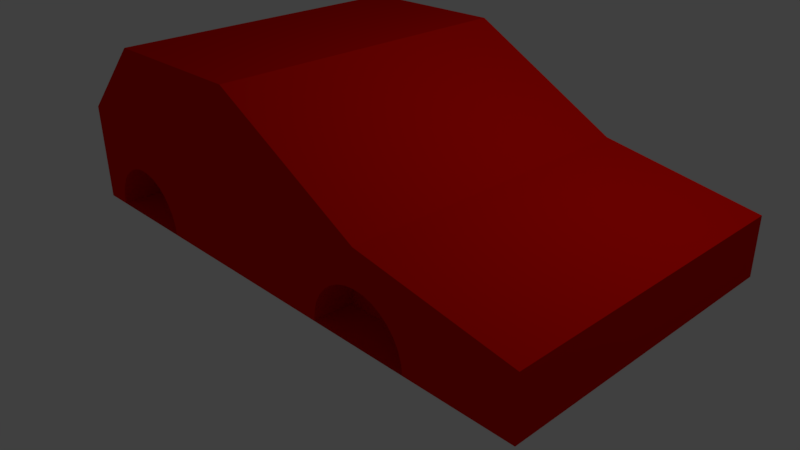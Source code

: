 # Source: car.blend  (saved by Blender 2.77.0; exported with 4.5.12 LTS)
import bpy
from mathutils import Matrix  # noqa: F401  (used for matrix-valued properties, if any)

bpy.ops.wm.read_factory_settings(use_empty=True)
scene = bpy.context.scene
scene.name = 'Scene'

# ---- collections
col_collection_1 = bpy.data.collections.new('Collection 1'); scene.collection.children.link(col_collection_1)

# ---- materials (node trees are filled in below, after node groups)
mat_material = bpy.data.materials.new('Material')
mat_material.alpha_threshold = 0.0
mat_material.use_transparent_shadow = False
mat_material.diffuse_color = (0.8, 0.004052, 0.0, 1.0)
mat_material.roughness = 0.5

# ---- material node trees

# ---- world
world_world = bpy.data.worlds.new('World'); scene.world = world_world
world_world.color = (0.05088, 0.05088, 0.05088)
world_world.use_sun_shadow = False
world_world.sun_shadow_jitter_overblur = 0.0
world_world.cycles.sampling_method = 'MANUAL'

# ---- cameras
cam_camera = bpy.data.cameras.new('Camera')
cam_camera.clip_end = 100.0
cam_camera.lens = 35.0
cam_camera.sensor_width = 32.0
cam_camera.sensor_height = 18.0
cam_camera.ortho_scale = 7.314
cam_camera.dof.focus_distance = 0.0
cam_camera.dof.aperture_fstop = 128.0

# ---- lights
light_lamp = bpy.data.lights.new('Lamp', 'POINT')
light_lamp.transmission_factor = 0.0
light_lamp.cutoff_distance = 30.0
light_lamp.energy = 100.0
light_lamp.shadow_buffer_clip_start = 1.001
light_lamp.shadow_soft_size = 0.1
light_lamp.shadow_maximum_resolution = 0.006
light_lamp.use_absolute_resolution = True

# ---- meshes
me_plane_001 = bpy.data.meshes.new('Plane.001')
me_plane_001.from_pydata([(2.167, -0.5, 1.776e-15), (3.167, -0.5, 1.776e-15), (2.167, 0.5, -1.776e-15), (3.167, 0.5, -1.776e-15), (-1.0, 0.375, 1.05), (-0.6667, 0.375, 1.05), (-1.0, 0.2653, 1.059), (-0.6667, 0.2653, 1.059), (-1.0, 0.1597, 1.084), (-0.6667, 0.1597, 1.084), (-1.0, 0.06249, 1.126), (-0.6667, 0.06249, 1.126), (-1.0, -0.02275, 1.182), (-0.6667, -0.02275, 1.182), (-1.0, -0.0927, 1.25), (-0.6667, -0.0927, 1.25), (-1.0, -0.1447, 1.328), (-0.6667, -0.1447, 1.328), (-1.0, -0.1767, 1.412), (-0.6667, -0.1767, 1.412), (-1.0, -0.1875, 1.5), (-0.6667, -0.1875, 1.5), (-1.0, -0.1767, 1.588), (-0.6667, -0.1767, 1.588), (-1.0, -0.1447, 1.672), (-0.6667, -0.1447, 1.672), (-1.0, -0.0927, 1.75), (-0.6667, -0.0927, 1.75), (-1.0, -0.02275, 1.818), (-0.6667, -0.02275, 1.818), (-1.0, 0.06249, 1.874), (-0.6667, 0.06249, 1.874), (-1.0, 0.1597, 1.916), (-0.6667, 0.1597, 1.916), (-1.0, 0.2653, 1.941), (-0.6667, 0.2653, 1.941), (-1.0, 0.375, 1.95), (-0.6667, 0.375, 1.95), (-1.0, 0.4847, 1.941), (-0.6667, 0.4847, 1.941), (-1.0, 0.5903, 1.916), (-0.6667, 0.5903, 1.916), (-1.0, 0.6875, 1.874), (-0.6667, 0.6875, 1.874), (-1.0, 0.7727, 1.818), (-0.6667, 0.7727, 1.818), (-1.0, 0.8427, 1.75), (-0.6667, 0.8427, 1.75), (-1.0, 0.8947, 1.672), (-0.6667, 0.8947, 1.672), (-1.0, 0.9267, 1.588), (-0.6667, 0.9267, 1.588), (-1.0, 0.9375, 1.5), (-0.6667, 0.9375, 1.5), (-1.0, 0.9267, 1.412), (-0.6667, 0.9267, 1.412), (-1.0, 0.8947, 1.328), (-0.6667, 0.8947, 1.328), (-1.0, 0.8427, 1.25), (-0.6667, 0.8427, 1.25), (-1.0, 0.7727, 1.182), (-0.6667, 0.7727, 1.182), (-1.0, 0.6875, 1.126), (-0.6667, 0.6875, 1.126), (-1.0, 0.5903, 1.084), (-0.6667, 0.5903, 1.084), (-1.0, 0.4847, 1.059), (-0.6667, 0.4847, 1.059), (-1.0, -0.25, 2.0), (-1.0, 1.0, 2.0), (-1.0, -0.25, 1.0), (-1.0, 1.0, 1.0), (-0.6667, -0.25, 2.0), (-0.6667, 1.0, 2.0), (-0.6667, -0.25, 1.0), (-0.6667, 1.0, 1.0), (-3.576e-07, 2.25, 3.5), (-1.192e-07, 2.25, -0.5), (4.0, -0.5, 3.5), (3.333, -0.5, -0.5), (-0.6667, 1.063, 3.5), (-0.6667, -0.5, 3.5), (-0.6667, 1.062, -0.5), (-0.6667, -0.5, -0.5), (1.192e-07, 0.3125, -0.5), (-0.08454, 0.2969, -0.5), (-0.1658, 0.2507, -0.5), (-0.2407, 0.1756, -0.5), (-0.3064, 0.07452, -0.5), (-0.3603, -0.0486, -0.5), (-0.4003, -0.1891, -0.5), (-0.425, -0.3415, -0.5), (-0.4333, -0.5, -0.5), (0.4333, -0.5, -0.5), (0.425, -0.3415, -0.5), (0.4003, -0.1891, -0.5), (0.3603, -0.0486, -0.5), (0.3064, 0.07452, -0.5), (0.2407, 0.1756, -0.5), (0.1658, 0.2507, -0.5), (0.08454, 0.2969, -0.5), (3.333, -0.5, 3.5), (-1.192e-07, 0.3125, 3.5), (-0.08454, 0.2969, 3.5), (-0.1658, 0.2507, 3.5), (-0.2407, 0.1756, 3.5), (-0.3064, 0.07452, 3.5), (-0.3603, -0.0486, 3.5), (-0.4003, -0.1891, 3.5), (-0.425, -0.3415, 3.5), (-0.4333, -0.5, 3.5), (0.4333, -0.5, 3.5), (0.425, -0.3415, 3.5), (0.4003, -0.1891, 3.5), (0.3603, -0.0486, 3.5), (0.3064, 0.07453, 3.5), (0.2407, 0.1756, 3.5), (0.1658, 0.2507, 3.5), (0.08454, 0.2969, 3.5), (2.667, 0.3125, -0.5), (2.582, 0.2969, -0.5), (2.306, -0.0486, -0.5), (3.1, -0.5, -0.5), (3.092, -0.3415, -0.5), (3.067, -0.1891, -0.5), (2.973, 0.07452, -0.5), (2.501, 0.2507, -0.5), (2.426, 0.1756, -0.5), (2.36, 0.07452, -0.5), (2.266, -0.1891, -0.5), (2.242, -0.3415, -0.5), (2.233, -0.5, -0.5), (3.027, -0.0486, -0.5), (2.907, 0.1756, -0.5), (2.832, 0.2507, -0.5), (2.751, 0.2969, -0.5), (2.667, 0.3125, 3.5), (2.582, 0.2969, 3.5), (2.501, 0.2507, 3.5), (2.426, 0.1756, 3.5), (2.36, 0.07452, 3.5), (2.306, -0.0486, 3.5), (2.266, -0.1891, 3.5), (2.242, -0.3415, 3.5), (2.233, -0.5, 3.5), (3.1, -0.5, 3.5), (3.092, -0.3415, 3.5), (3.067, -0.1891, 3.5), (3.027, -0.0486, 3.5), (2.973, 0.07453, 3.5), (2.907, 0.1756, 3.5), (2.832, 0.2507, 3.5), (2.751, 0.2969, 3.5), (4.0, 0.4375, 3.5), (4.0, 0.4375, -0.5), (4.0, -0.5, -0.5), (2.667, 0.875, 3.5), (2.667, 0.875, -0.5), (1.333, 2.25, 3.5), (1.333, 2.25, -0.5), (-0.5, -0.5, 0.0), (0.5, -0.5, 0.0), (-0.5, 0.5, 0.0), (0.5, 0.5, 0.0), (2.167, -0.5, 3.0), (3.167, -0.5, 3.0), (2.167, 0.5, 3.0), (3.167, 0.5, 3.0), (-0.5, -0.5, 3.0), (0.5, -0.5, 3.0), (-0.5, 0.5, 3.0), (0.5, 0.5, 3.0)], [], [(0, 2, 3, 1), (4, 5, 7, 6), (6, 7, 9, 8), (8, 9, 11, 10), (10, 11, 13, 12), (12, 13, 15, 14), (14, 15, 17, 16), (16, 17, 19, 18), (18, 19, 21, 20), (20, 21, 23, 22), (22, 23, 25, 24), (24, 25, 27, 26), (26, 27, 29, 28), (28, 29, 31, 30), (30, 31, 33, 32), (32, 33, 35, 34), (34, 35, 37, 36), (36, 37, 39, 38), (38, 39, 41, 40), (40, 41, 43, 42), (42, 43, 45, 44), (44, 45, 47, 46), (46, 47, 49, 48), (48, 49, 51, 50), (50, 51, 53, 52), (52, 54, 55, 53), (54, 55, 57, 56), (56, 57, 59, 58), (58, 59, 61, 60), (60, 61, 63, 62), (62, 63, 65, 64), (7, 9, 11, 13, 15, 17, 19, 21, 23, 25, 27, 29, 31, 33, 35, 37, 39, 41, 43, 45, 47, 49, 51, 53, 55, 57, 59, 61, 63, 65, 67, 5), (64, 65, 67, 66), (66, 67, 5, 4), (71, 75, 74, 70), (75, 73, 72, 74), (73, 69, 68, 72), (68, 70, 74, 72), (73, 75, 71, 69), (80, 76, 77, 82), (101, 79, 155, 78), (80, 82, 83, 81), (81, 83, 79, 101), (153, 78, 155, 154), (156, 153, 154, 157), (77, 76, 158, 159), (157, 159, 158, 156), (123, 124, 132, 125, 133, 134, 135, 119, 157, 154, 155, 122), (145, 101, 78, 153, 156, 136, 152, 151, 150, 149, 148, 147, 146), (84, 85, 86, 87, 88, 89, 90, 91, 92, 83, 82, 77), (102, 76, 80, 81, 110, 109, 108, 107, 106, 105, 104, 103), (136, 102, 118, 117, 116, 115, 114, 113, 112, 111, 144, 143, 142, 141, 140, 139, 138, 137), (156, 158, 76, 102, 136), (119, 120, 126, 127, 128, 121, 129, 130, 131, 93, 94, 95, 96, 97, 98, 99, 100, 84), (159, 157, 119, 84, 77), (6, 4, 66, 64, 62, 60, 58, 56, 54, 52, 71, 70, 20, 18, 16, 14, 12, 10, 8), (20, 68, 69, 52, 50, 48, 46, 44, 42, 40, 38, 36, 34, 32, 30, 28, 26, 24, 22), (69, 71, 52), (70, 68, 20), (93, 111, 112, 94), (94, 112, 113, 95), (95, 113, 114, 96), (96, 114, 115, 97), (97, 115, 116, 98), (98, 116, 117, 99), (99, 117, 118, 100), (100, 118, 102, 84), (84, 102, 103, 85), (85, 103, 104, 86), (86, 104, 105, 87), (87, 105, 106, 88), (88, 106, 107, 89), (89, 107, 108, 90), (90, 108, 109, 91), (91, 109, 110, 92), (130, 143, 144, 131), (129, 142, 143, 130), (141, 142, 129, 121), (140, 141, 121, 128), (127, 139, 140, 128), (126, 138, 139, 127), (137, 138, 126, 120), (119, 136, 137, 120), (152, 136, 119, 135), (134, 151, 152, 135), (133, 150, 151, 134), (149, 150, 133, 125), (148, 149, 125, 132), (147, 148, 132, 124), (123, 146, 147, 124), (122, 145, 146, 123), (160, 162, 163, 161), (164, 165, 167, 166), (168, 169, 171, 170)])
me_plane_001.materials.append(mat_material)
me_plane_001.use_remesh_preserve_volume = False
me_plane_001.use_remesh_preserve_attributes = False
me_plane_001.use_mirror_vertex_groups = False
me_plane_001.update()

# ---- objects
ob_lamp = bpy.data.objects.new('Lamp', light_lamp)
ob_camera = bpy.data.objects.new('Camera', cam_camera)
ob_plane_001 = bpy.data.objects.new('Plane.001', me_plane_001)

# ---- transforms, parenting, visibility, modifiers, constraints
ob_lamp.location = (4.076, 1.005, 5.904)
ob_lamp.rotation_euler = (0.6503, 0.05522, 1.866)
ob_lamp.lock_rotations_4d = False
ob_lamp.empty_display_type = 'ARROWS'
ob_lamp.color = (0.0, 0.0, 0.0, 0.0)
ob_lamp.lineart.crease_threshold = 0.0
ob_camera.location = (7.481, -6.508, 5.344)
ob_camera.rotation_euler = (1.109, 0.01082, 0.8149)
ob_camera.lock_rotations_4d = False
ob_camera.empty_display_type = 'ARROWS'
ob_camera.color = (0.0, 0.0, 0.0, 0.0)
ob_camera.display_type = 'WIRE'
ob_camera.lineart.crease_threshold = 0.0
ob_plane_001.location = (-2.0, 1.5, 0.9)
ob_plane_001.rotation_euler = (1.571, 0.0, 0.0)
ob_plane_001.scale = (1.5, 0.8, 1.0)
ob_plane_001.lineart.crease_threshold = 0.0

# ---- collection membership
col_collection_1.objects.link(ob_lamp)
col_collection_1.objects.link(ob_camera)
col_collection_1.objects.link(ob_plane_001)

# ---- scene / render settings (as saved in the file)
scene.camera = ob_camera
scene.frame_start = 1; scene.frame_end = 250; scene.frame_set(1)
scene.render.engine = 'BLENDER_EEVEE_NEXT'
scene.render.resolution_percentage = 50
scene.render.dither_intensity = 0.0
scene.cycles.use_denoising = False
scene.cycles.samples = 128
scene.cycles.sampling_pattern = 'TABULATED_SOBOL'
scene.cycles.light_sampling_threshold = 0.0
scene.cycles.use_adaptive_sampling = False
scene.cycles.use_light_tree = False
scene.cycles.blur_glossy = 0.0
scene.cycles.sample_clamp_indirect = 0.0
scene.view_settings.view_transform = 'Standard'
bpy.context.view_layer.update()
